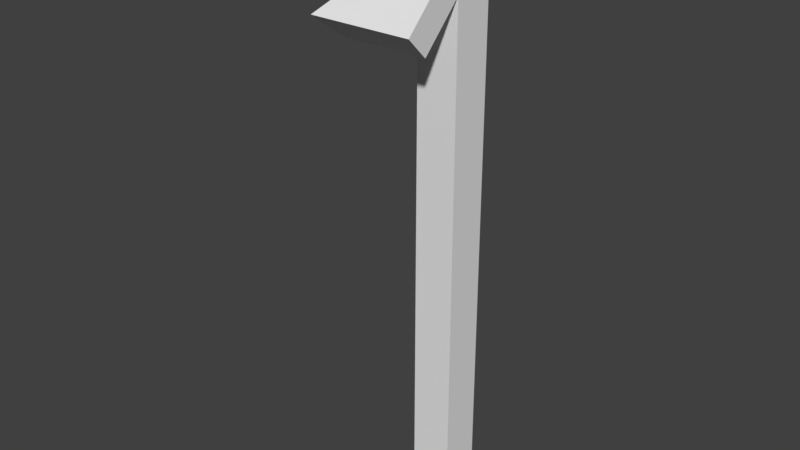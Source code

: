 # Source: A_PillarTurn_0.5x0.5x2.5.blend  (saved by Blender 2.79.0; exported with 4.5.12 LTS)
import bpy
from mathutils import Matrix  # noqa: F401  (used for matrix-valued properties, if any)

bpy.ops.wm.read_factory_settings(use_empty=True)
scene = bpy.context.scene
scene.name = 'Scene'

# ---- collections
col_collection_1 = bpy.data.collections.new('Collection 1'); scene.collection.children.link(col_collection_1)

# ---- world
world_world = bpy.data.worlds.new('World'); scene.world = world_world
world_world.color = (0.05088, 0.05088, 0.05088)
world_world.use_sun_shadow = False
world_world.sun_shadow_jitter_overblur = 0.0
world_world.cycles.sampling_method = 'MANUAL'

# ---- meshes
me_cube = bpy.data.meshes.new('Cube')
me_cube.from_pydata([(3.884e-14, -0.1, 2.3), (6.517e-08, -0.2, 2.1), (-1.407e-07, -0.25, 2.2), (-0.1, -0.1, 2.3), (-0.1, -6.706e-08, 2.3), (-0.25, 8.196e-08, 2.2), (-0.2, -3.725e-08, 2.1), (0.0, 0.0, -0.2), (0.0, -0.1, -0.2), (-0.1, -0.1, -0.2), (-0.1, 2.384e-07, -0.2), (2.384e-07, -2.384e-07, 2.7), (-0.25, -0.25, 2.2), (-0.2, -0.2, 2.1)], [], [(7, 8, 9, 10), (11, 12, 2), (11, 5, 12), (6, 13, 12, 5), (1, 2, 12, 13), (1, 13, 3, 0), (6, 4, 3, 13), (10, 9, 3, 4), (9, 8, 0, 3), (1, 0, 8, 7, 11, 2), (6, 5, 11, 7, 10, 4)])
me_cube.use_remesh_preserve_volume = False
me_cube.use_remesh_preserve_attributes = False
me_cube.use_mirror_vertex_groups = False
me_cube.update()

# ---- objects
ob_pillarroofcorner_0_5x0_5x2_5 = bpy.data.objects.new('PillarRoofCorner_0.5x0.5x2.5', me_cube)

# ---- transforms, parenting, visibility, modifiers, constraints
ob_pillarroofcorner_0_5x0_5x2_5.location = (0.0, 0.0, 0.0)
ob_pillarroofcorner_0_5x0_5x2_5.scale = (2.0, 2.0, 1.0)
ob_pillarroofcorner_0_5x0_5x2_5.lock_rotations_4d = False
ob_pillarroofcorner_0_5x0_5x2_5.empty_display_type = 'ARROWS'
ob_pillarroofcorner_0_5x0_5x2_5.lineart.crease_threshold = 0.0

# ---- collection membership
col_collection_1.objects.link(ob_pillarroofcorner_0_5x0_5x2_5)

# ---- scene / render settings (as saved in the file)
scene.frame_start = 1; scene.frame_end = 250; scene.frame_set(1)
scene.render.engine = 'BLENDER_EEVEE_NEXT'
scene.render.resolution_percentage = 50
scene.render.dither_intensity = 0.0
scene.cycles.use_denoising = False
scene.cycles.samples = 128
scene.cycles.sampling_pattern = 'TABULATED_SOBOL'
scene.cycles.use_adaptive_sampling = False
scene.cycles.use_light_tree = False
scene.cycles.blur_glossy = 0.0
scene.cycles.sample_clamp_indirect = 0.0
scene.view_settings.view_transform = 'Standard'
bpy.context.view_layer.update()

# ---- added for rendering (the .blend has no active camera and no usable light): camera, sun
cam_auto = bpy.data.cameras.new('AutoCamera')
cam_auto.lens = 50.0
cam_auto.sensor_width = 36.0
cam_auto.clip_end = 1000.0
ob_auto_camera = bpy.data.objects.new('AutoCamera', cam_auto)
scene.collection.objects.link(ob_auto_camera)
ob_auto_camera.location = (2.51176, -3.56411, 3.45941)
ob_auto_camera.rotation_euler = (1.09748, -7.21219e-08, 0.694738)
scene.camera = ob_auto_camera
light_auto_sun = bpy.data.lights.new('AutoSun', 'SUN')
light_auto_sun.energy = 3.0
light_auto_sun.angle = 0.0523599
ob_auto_sun = bpy.data.objects.new('AutoSun', light_auto_sun)
scene.collection.objects.link(ob_auto_sun)
ob_auto_sun.rotation_euler = (0.872665, 0.174533, 0.523599)
bpy.context.view_layer.update()
